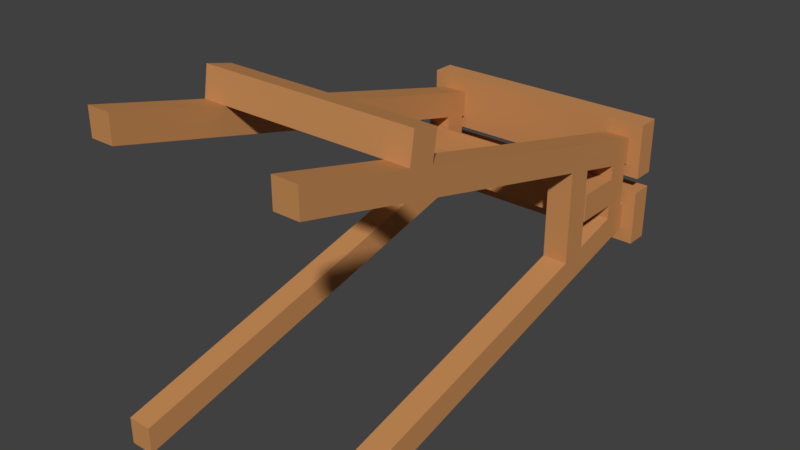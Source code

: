 # Source: ArenaChair_lod1.blend  (saved by Blender 2.78.0; exported with 4.5.12 LTS)
import bpy
from mathutils import Matrix  # noqa: F401  (used for matrix-valued properties, if any)

bpy.ops.wm.read_factory_settings(use_empty=True)
scene = bpy.context.scene
scene.name = 'Scene'

# ---- collections
col_collection_1 = bpy.data.collections.new('Collection 1'); scene.collection.children.link(col_collection_1)

# ---- materials (node trees are filled in below, after node groups)
mat_wood = bpy.data.materials.new('Wood')
mat_wood.alpha_threshold = 0.0
mat_wood.use_transparent_shadow = False
mat_wood.diffuse_color = (0.5596, 0.258, 0.09443, 1.0)
mat_wood.roughness = 0.5
mat_arenachair_itp = bpy.data.materials.new('ArenaChair_ITP')
mat_arenachair_itp.alpha_threshold = 0.0
mat_arenachair_itp.use_transparent_shadow = False
mat_arenachair_itp.diffuse_color = (0.8, 0.5171, 0.07303, 1.0)
mat_arenachair_itp.roughness = 0.5

# ---- material node trees

# ---- world
world_world = bpy.data.worlds.new('World'); scene.world = world_world
world_world.color = (0.05088, 0.05088, 0.05088)
world_world.use_sun_shadow = False
world_world.sun_shadow_jitter_overblur = 0.0
world_world.cycles.sampling_method = 'MANUAL'

# ---- meshes
me_cube_013 = bpy.data.meshes.new('Cube.013')
me_cube_013.from_pydata([(0.1297, 0.8031, 0.1777), (0.198, 0.8031, 0.1777), (0.1297, 0.8031, 0.1501), (0.198, 0.8031, 0.1501), (-0.1943, 0.6351, 0.09726), (-0.1943, 0.7124, 0.09726), (-0.1943, 0.6351, 0.04996), (-0.1943, 0.7124, 0.04996), (0.1847, 0.6351, 0.09726), (0.1847, 0.7124, 0.09726), (0.1847, 0.6351, 0.04996), (0.1847, 0.7124, 0.04996), (0.1414, 0.004149, 0.3423), (0.1414, 0.7619, 0.1543), (0.1414, 0.004149, 0.2959), (0.1414, 0.7619, 0.108), (0.1836, 0.004149, 0.3423), (0.1836, 0.7619, 0.1543), (0.1836, 0.004149, 0.2959), (0.1836, 0.7619, 0.108), (0.1414, 0.7543, 0.1562), (0.1414, 0.7543, 0.1098), (0.1836, 0.7543, 0.1098), (0.1836, 0.7543, 0.1562), (0.1414, 0.7139, 0.1198), (0.1836, 0.7139, 0.1198), (0.1836, 0.7139, 0.1662), (0.1414, 0.7139, 0.1662), (0.1414, 0.6337, 0.1398), (0.1836, 0.6337, 0.1398), (0.1836, 0.6337, 0.1861), (0.1414, 0.6337, 0.1861), (0.1414, 0.5892, 0.1508), (0.1836, 0.5892, 0.1508), (0.1836, 0.5892, 0.1972), (0.1414, 0.5892, 0.1972), (0.1836, 0.004149, -0.1982), (0.1836, 0.7619, -0.0102), (0.1836, 0.004149, -0.1518), (0.1836, 0.7619, 0.03616), (0.1414, 0.004149, -0.1982), (0.1414, 0.7619, -0.0102), (0.1414, 0.004149, -0.1518), (0.1414, 0.7619, 0.03616), (0.1836, 0.7543, -0.01208), (0.1836, 0.7543, 0.03428), (0.1414, 0.7543, 0.03428), (0.1414, 0.7543, -0.01208), (0.1836, 0.7139, 0.02427), (0.1414, 0.7139, 0.02427), (0.1414, 0.7139, -0.02209), (0.1836, 0.7139, -0.02209), (0.1836, 0.6337, 0.004355), (0.1414, 0.6337, 0.004355), (0.1414, 0.6337, -0.042), (0.1836, 0.6337, -0.042), (0.1836, 0.5892, -0.006681), (0.1414, 0.5892, -0.006681), (0.1414, 0.5892, -0.05304), (0.1836, 0.5892, -0.05304), (0.1414, 0.1966, 0.2482), (0.1836, 0.1966, 0.2482), (0.1836, 0.1966, 0.2946), (0.1414, 0.2418, 0.237), (0.1836, 0.2418, 0.237), (0.1836, 0.2418, 0.2833), (0.1414, 0.1966, 0.2946), (0.1414, 0.2418, 0.2833), (0.1836, 0.2502, 0.3338), (0.1836, 0.2049, 0.345), (0.1414, 0.2049, 0.345), (0.1414, 0.2502, 0.3338), (-0.1925, 0.004149, 0.3423), (-0.1925, 0.7619, 0.1543), (-0.1925, 0.004149, 0.2959), (-0.1925, 0.7619, 0.108), (-0.1504, 0.004149, 0.3423), (-0.1504, 0.7619, 0.1543), (-0.1504, 0.004149, 0.2959), (-0.1504, 0.7619, 0.108), (-0.1925, 0.7543, 0.1562), (-0.1925, 0.7543, 0.1098), (-0.1504, 0.7543, 0.1098), (-0.1504, 0.7543, 0.1562), (-0.1925, 0.7139, 0.1198), (-0.1504, 0.7139, 0.1198), (-0.1504, 0.7139, 0.1662), (-0.1925, 0.7139, 0.1662), (-0.1925, 0.6337, 0.1398), (-0.1504, 0.6337, 0.1398), (-0.1504, 0.6337, 0.1861), (-0.1925, 0.6337, 0.1861), (-0.1925, 0.5892, 0.1508), (-0.1504, 0.5892, 0.1508), (-0.1504, 0.5892, 0.1972), (-0.1925, 0.5892, 0.1972), (-0.1504, 0.004149, -0.1982), (-0.1504, 0.7619, -0.0102), (-0.1504, 0.004149, -0.1518), (-0.1504, 0.7619, 0.03616), (-0.1925, 0.004149, -0.1982), (-0.1925, 0.7619, -0.0102), (-0.1925, 0.004149, -0.1518), (-0.1925, 0.7619, 0.03616), (-0.1504, 0.7543, -0.01208), (-0.1504, 0.7543, 0.03428), (-0.1925, 0.7543, 0.03428), (-0.1925, 0.7543, -0.01208), (-0.1504, 0.7139, 0.02427), (-0.1925, 0.7139, 0.02427), (-0.1925, 0.7139, -0.02209), (-0.1504, 0.7139, -0.02209), (-0.1504, 0.6337, 0.004355), (-0.1925, 0.6337, 0.004355), (-0.1925, 0.6337, -0.042), (-0.1504, 0.6337, -0.042), (-0.1504, 0.5892, -0.006681), (-0.1925, 0.5892, -0.006681), (-0.1925, 0.5892, -0.05304), (-0.1504, 0.5892, -0.05304), (-0.1925, 0.1966, 0.2482), (-0.1504, 0.1966, 0.2482), (-0.1504, 0.1966, 0.2946), (-0.1925, 0.2418, 0.2833), (-0.1925, 0.2418, 0.237), (-0.1504, 0.2418, 0.237), (-0.1504, 0.2418, 0.2833), (-0.1925, 0.1966, 0.2946), (-0.1504, 0.2502, 0.3338), (-0.1504, 0.2049, 0.345), (-0.1925, 0.2049, 0.345), (-0.1925, 0.2502, 0.3338), (-0.2155, 0.7617, 0.06057), (-0.2155, 0.8004, 0.06057), (-0.2155, 0.7617, -0.03404), (-0.2155, 0.8004, -0.03404), (0.2057, 0.7617, 0.06057), (0.2057, 0.8004, 0.06057), (0.2057, 0.7617, -0.03404), (0.2057, 0.8004, -0.03404), (-0.2155, 0.7617, 0.181), (-0.2155, 0.8004, 0.181), (-0.2155, 0.7617, 0.08639), (-0.2155, 0.8004, 0.08639), (0.2057, 0.7617, 0.181), (0.2057, 0.8004, 0.181), (0.2057, 0.7617, 0.08639), (0.2057, 0.8004, 0.08639)], [], [(0, 1, 3, 2), (4, 5, 7, 6), (6, 7, 11, 10), (10, 11, 9, 8), (8, 9, 5, 4), (6, 10, 8, 4), (11, 7, 5, 9), (21, 15, 19, 22), (14, 18, 16, 12), (24, 49, 48, 25), (28, 24, 25, 29), (32, 57, 56, 33), (82, 79, 77, 83, 86, 90, 94, 126, 122, 76, 78, 121, 125, 93, 89, 85), (45, 39, 43, 46), (38, 42, 40, 36), (21, 46, 49, 24), (52, 48, 49, 53), (28, 53, 57, 32), (47, 41, 37, 44, 51, 55, 59, 36, 40, 58, 54, 50), (38, 56, 57, 42), (63, 32, 33, 64, 61, 18, 14, 60), (25, 48, 45, 22), (22, 45, 46, 21), (33, 56, 52, 29), (29, 52, 53, 28), (16, 62, 66, 12), (124, 92, 93, 125, 121, 78, 74, 120), (80, 73, 75, 81, 84, 88, 92, 124, 120, 74, 72, 127, 123, 95, 91, 87), (62, 65, 68, 69), (81, 75, 79, 82), (74, 78, 76, 72), (84, 109, 108, 85), (88, 84, 85, 89), (92, 117, 116, 93), (106, 103, 101, 107, 110, 114, 118, 100, 102, 117, 113, 109), (105, 99, 103, 106), (98, 102, 100, 96), (81, 106, 109, 84), (112, 108, 109, 113), (88, 113, 117, 92), (107, 101, 97, 104, 111, 115, 119, 96, 100, 118, 114, 110), (98, 116, 117, 102), (20, 13, 15, 21, 24, 28, 32, 63, 60, 14, 12, 66, 67, 35, 31, 27), (46, 43, 41, 47, 50, 54, 58, 40, 42, 57, 53, 49), (85, 108, 105, 82), (82, 105, 106, 81), (93, 116, 112, 89), (89, 112, 113, 88), (76, 122, 127, 72), (44, 37, 39, 45, 48, 52, 56, 38, 36, 59, 55, 51), (104, 97, 99, 105, 108, 112, 116, 98, 96, 119, 115, 111), (65, 67, 126, 123, 131, 128, 71, 68), (66, 62, 69, 70, 129, 130, 127, 122), (22, 19, 17, 23, 26, 30, 34, 65, 62, 16, 18, 61, 64, 33, 29, 25), (123, 127, 130, 131), (66, 122, 126, 67), (132, 133, 135, 134), (134, 135, 139, 138), (138, 139, 137, 136), (136, 137, 133, 132), (134, 138, 136, 132), (139, 135, 133, 137), (140, 141, 143, 142), (142, 143, 147, 146), (146, 147, 145, 144), (144, 145, 141, 140), (142, 146, 144, 140), (147, 143, 141, 145), (83, 77, 73, 80, 87, 91, 95, 123, 126, 94, 90, 86), (69, 68, 71, 128, 131, 130, 129, 70), (23, 17, 13, 20, 27, 31, 35, 67, 65, 34, 30, 26)])
_uv = me_cube_013.uv_layers.new(name='UVMap')
_uv.uv.foreach_set('vector', [0.9817, 1.014, 0.02143, 1.014, 0.02143, 0.01386, 0.9817, 0.01386, 0.3715, 0.5816, 0.3664, 0.5816, 0.3664, 0.529, 0.3715, 0.529, 0.1631, 0.9466, 0.158, 0.9466, 0.158, 0.4726, 0.1631, 0.4726, 0.3781, 0.5816, 0.373, 0.5816, 0.373, 0.529, 0.3781, 0.529, 0.1697, 0.9466, 0.1647, 0.9466, 0.1647, 0.4726, 0.1697, 0.4726, 0.0007638, 0.9466, 0.0007637, 0.4726, 0.05168, 0.4726, 0.05168, 0.9466, 0.05321, 0.9466, 0.05321, 0.4726, 0.1041, 0.4726, 0.1041, 0.9466, 0.2039, 0.4726, 0.2059, 0.4726, 0.2059, 0.5253, 0.2039, 0.5253, 0.7411, 0.0524, 0.6902, 0.0524, 0.6902, 0.0007899, 0.7411, 0.0007899, 0.2091, 0.6575, 0.2091, 0.5511, 0.26, 0.5511, 0.26, 0.6575, 0.2091, 0.6797, 0.2091, 0.6575, 0.26, 0.6575, 0.26, 0.6797, 0.7411, 0.2143, 0.7411, 0.3896, 0.6902, 0.3896, 0.6902, 0.2143, 0.8984, 0.2596, 0.8979, 0.2617, 0.8979, 0.2101, 0.8984, 0.208, 0.9011, 0.1968, 0.9064, 0.1747, 0.9093, 0.1624, 0.9322, 0.06643, 0.9351, 0.05394, 0.9478, 0.0007899, 0.9478, 0.0524, 0.9351, 0.1055, 0.9322, 0.118, 0.9093, 0.214, 0.9064, 0.2263, 0.9011, 0.2484, 0.3796, 0.529, 0.3816, 0.529, 0.3816, 0.5816, 0.3796, 0.5816, 0.6902, 0.5509, 0.7411, 0.5509, 0.7411, 0.6025, 0.6902, 0.6025, 0.9987, 0.2596, 0.9987, 0.3437, 0.9961, 0.3548, 0.9961, 0.2484, 0.26, 0.529, 0.26, 0.5511, 0.2091, 0.5511, 0.2091, 0.529, 0.9908, 0.2263, 0.9908, 0.377, 0.9879, 0.3893, 0.9879, 0.214, 0.7938, 0.2087, 0.7999, 0.2086, 0.8008, 0.2595, 0.7947, 0.2597, 0.7622, 0.2602, 0.6977, 0.2614, 0.6619, 0.262, 0.1912, 0.2703, 0.1903, 0.2194, 0.661, 0.2111, 0.6968, 0.2104, 0.7613, 0.2093, 0.7524, 0.5381, 0.1222, 0.5353, 0.1224, 0.4843, 0.7526, 0.4872, 0.623, 0.2923, 0.1461, 0.3055, 0.1447, 0.2546, 0.6216, 0.2414, 0.6837, 0.2397, 0.9479, 0.2323, 0.9493, 0.2832, 0.6851, 0.2905, 0.8496, 0.2514, 0.8496, 0.3578, 0.847, 0.3467, 0.847, 0.2626, 0.4141, 0.613, 0.4141, 0.529, 0.465, 0.529, 0.465, 0.613, 0.8579, 0.217, 0.8579, 0.3923, 0.8549, 0.38, 0.8549, 0.2293, 0.3649, 0.529, 0.3649, 0.6795, 0.3139, 0.6795, 0.3139, 0.529, 0.8765, 0.6723, 0.5157, 0.6701, 0.516, 0.6192, 0.8768, 0.6214, 0.6245, 0.3447, 0.1475, 0.358, 0.1461, 0.3071, 0.6231, 0.2938, 0.6852, 0.2921, 0.9494, 0.2847, 0.9508, 0.3356, 0.6866, 0.343, 0.8445, 0.211, 0.845, 0.2131, 0.845, 0.2647, 0.8445, 0.2626, 0.8418, 0.2514, 0.8365, 0.2293, 0.8336, 0.217, 0.8107, 0.121, 0.8077, 0.1085, 0.7951, 0.05539, 0.7951, 0.00378, 0.8077, 0.05693, 0.8107, 0.06942, 0.8336, 0.1654, 0.8365, 0.1777, 0.8418, 0.1998, 0.8837, 0.05693, 0.8807, 0.06942, 0.8802, 0.01328, 0.8832, 0.0007899, 0.2059, 0.5795, 0.2039, 0.5795, 0.2039, 0.5269, 0.2059, 0.5269, 0.7935, 0.0524, 0.7426, 0.0524, 0.7426, 0.0007899, 0.7935, 0.0007899, 0.2615, 0.6575, 0.2615, 0.5511, 0.3124, 0.5511, 0.3124, 0.6575, 0.2615, 0.6797, 0.2615, 0.6575, 0.3124, 0.6575, 0.3124, 0.6797, 0.7935, 0.2143, 0.7935, 0.3896, 0.7426, 0.3896, 0.7426, 0.2143, 0.8445, 0.3467, 0.845, 0.3446, 0.845, 0.3962, 0.8445, 0.3983, 0.8418, 0.4094, 0.8365, 0.4316, 0.8336, 0.4439, 0.7951, 0.6055, 0.7951, 0.5539, 0.8336, 0.3923, 0.8365, 0.38, 0.8418, 0.3578, 0.3832, 0.529, 0.3852, 0.529, 0.3852, 0.5816, 0.3832, 0.5816, 0.7426, 0.5509, 0.7935, 0.5509, 0.7935, 0.6025, 0.7426, 0.6025, 0.8445, 0.2626, 0.8445, 0.3467, 0.8418, 0.3578, 0.8418, 0.2514, 0.3124, 0.529, 0.3124, 0.5511, 0.2615, 0.5511, 0.2615, 0.529, 0.8365, 0.2293, 0.8365, 0.38, 0.8336, 0.3923, 0.8336, 0.217, 0.1573, 0.4485, 0.1494, 0.4485, 0.1494, 0.3975, 0.1573, 0.3975, 0.1996, 0.3975, 0.2837, 0.3975, 0.3303, 0.3974, 0.9433, 0.3971, 0.9433, 0.448, 0.3303, 0.4484, 0.2837, 0.4484, 0.1996, 0.4484, 0.1223, 0.5665, 0.9433, 0.5604, 0.9437, 0.6113, 0.1226, 0.6174, 0.9987, 0.208, 0.9992, 0.2101, 0.9992, 0.2617, 0.9987, 0.2596, 0.9961, 0.2484, 0.9908, 0.2263, 0.9879, 0.214, 0.965, 0.118, 0.962, 0.1055, 0.9493, 0.0524, 0.9493, 0.0007899, 0.962, 0.05394, 0.965, 0.06643, 0.9879, 0.1624, 0.9908, 0.1747, 0.9961, 0.1968, 0.9987, 0.3437, 0.9992, 0.3416, 0.9992, 0.3932, 0.9987, 0.3953, 0.9961, 0.4064, 0.9908, 0.4286, 0.9879, 0.4409, 0.9493, 0.6025, 0.9493, 0.5509, 0.9879, 0.3893, 0.9908, 0.377, 0.9961, 0.3548, 0.9011, 0.2484, 0.9011, 0.3548, 0.8984, 0.3437, 0.8984, 0.2596, 0.5175, 0.529, 0.5175, 0.613, 0.4666, 0.613, 0.4666, 0.529, 0.9093, 0.214, 0.9093, 0.3893, 0.9064, 0.377, 0.9064, 0.2263, 0.5699, 0.529, 0.5699, 0.6795, 0.519, 0.6795, 0.519, 0.529, 0.3484, 0.6523, 0.1204, 0.6497, 0.121, 0.5988, 0.349, 0.6014, 0.847, 0.3983, 0.8465, 0.3962, 0.8465, 0.3446, 0.847, 0.3467, 0.8496, 0.3578, 0.8549, 0.38, 0.8579, 0.3923, 0.8964, 0.5539, 0.8964, 0.6055, 0.8579, 0.4439, 0.8549, 0.4316, 0.8496, 0.4094, 0.8984, 0.3953, 0.8979, 0.3932, 0.8979, 0.3416, 0.8984, 0.3437, 0.9011, 0.3548, 0.9064, 0.377, 0.9093, 0.3893, 0.9478, 0.5509, 0.9478, 0.6025, 0.9093, 0.4409, 0.9064, 0.4286, 0.9011, 0.4064, 0.1411, 0.471, 0.1411, 0.4184, 0.1411, 0.05345, 0.1411, 0.0007899, 0.1953, 0.0007899, 0.1953, 0.05345, 0.1953, 0.4184, 0.1953, 0.471, 0.6344, 0.05345, 0.6344, 0.0007899, 0.6886, 0.0007899, 0.6886, 0.05345, 0.6886, 0.4184, 0.6886, 0.471, 0.6344, 0.471, 0.6344, 0.4184, 0.7246, 0.8378, 0.7247, 0.8444, 0.688, 0.6924, 0.6879, 0.6859, 0.6878, 0.6512, 0.6876, 0.5822, 0.6875, 0.544, 0.6867, 0.2453, 0.6865, 0.2064, 0.6861, 0.04093, 0.7227, 0.1928, 0.7232, 0.3583, 0.7233, 0.3972, 0.7242, 0.6959, 0.7243, 0.7341, 0.7245, 0.8031, 0.8107, 0.06942, 0.8077, 0.05693, 0.8083, 0.0007899, 0.8113, 0.01328, 0.6344, 0.05345, 0.6344, 0.4184, 0.6223, 0.4184, 0.6223, 0.05345, 0.2023, 0.5779, 0.1998, 0.5779, 0.1998, 0.4726, 0.2023, 0.4726, 0.1738, 0.9992, 0.1713, 0.9992, 0.1713, 0.4726, 0.1738, 0.4726, 0.1942, 0.5779, 0.1916, 0.5779, 0.1916, 0.4726, 0.1942, 0.4726, 0.186, 0.9992, 0.1835, 0.9992, 0.1835, 0.4726, 0.186, 0.4726, 0.2091, 0.5274, 0.2091, 0.0007899, 0.3109, 0.0007899, 0.3109, 0.5274, 0.519, 0.5274, 0.519, 0.0007899, 0.6207, 0.0007899, 0.6207, 0.5274, 0.1983, 0.5779, 0.1957, 0.5779, 0.1957, 0.4726, 0.1983, 0.4726, 0.1779, 0.9992, 0.1753, 0.9992, 0.1753, 0.4726, 0.1779, 0.4726, 0.1901, 0.5779, 0.1876, 0.5779, 0.1876, 0.4726, 0.1901, 0.4726, 0.1794, 0.4726, 0.182, 0.4726, 0.182, 0.9992, 0.1794, 0.9992, 0.3124, 0.5274, 0.3124, 0.0007899, 0.4142, 0.0007899, 0.4142, 0.5274, 0.4158, 0.5274, 0.4158, 0.0007899, 0.5175, 0.0007899, 0.5175, 0.5274, 0.002813, 0.05345, 0.0007637, 0.05345, 0.0007637, 0.00079, 0.002813, 0.00079, 0.01371, 0.00079, 0.03537, 0.00079, 0.04737, 0.00079, 0.1411, 0.0007899, 0.1411, 0.05345, 0.04737, 0.05345, 0.03537, 0.05345, 0.01371, 0.05345, 0.2075, 0.471, 0.1953, 0.471, 0.1953, 0.4184, 0.1953, 0.05345, 0.1953, 0.0007899, 0.2075, 0.0007899, 0.2075, 0.05345, 0.2075, 0.4184, 0.002814, 0.471, 0.0007639, 0.471, 0.0007639, 0.4184, 0.002814, 0.4184, 0.01371, 0.4184, 0.03537, 0.4184, 0.04737, 0.4184, 0.1411, 0.4184, 0.1411, 0.471, 0.04737, 0.471, 0.03537, 0.471, 0.01371, 0.471])
me_cube_013.materials.append(mat_wood)
me_cube_013.materials.append(mat_arenachair_itp)
me_cube_013.use_remesh_preserve_volume = False
me_cube_013.use_remesh_preserve_attributes = False
me_cube_013.use_mirror_vertex_groups = False
me_cube_013.update()

# ---- objects
ob_cube_003 = bpy.data.objects.new('Cube.003', me_cube_013)

# ---- transforms, parenting, visibility, modifiers, constraints
ob_cube_003.location = (0.0, 0.0, 0.0)
ob_cube_003.scale = (1.0, 1.0, 1.0)
ob_cube_003.lock_scale = (True, True, True)
ob_cube_003.lineart.crease_threshold = 0.0

# ---- collection membership
col_collection_1.objects.link(ob_cube_003)

# ---- scene / render settings (as saved in the file)
scene.frame_start = 1; scene.frame_end = 250; scene.frame_set(1)
scene.render.engine = 'BLENDER_EEVEE_NEXT'
scene.render.resolution_percentage = 50
scene.render.dither_intensity = 0.0
scene.cycles.use_denoising = False
scene.cycles.samples = 128
scene.cycles.sampling_pattern = 'TABULATED_SOBOL'
scene.cycles.light_sampling_threshold = 0.0
scene.cycles.use_adaptive_sampling = False
scene.cycles.use_light_tree = False
scene.cycles.blur_glossy = 0.0
scene.cycles.sample_clamp_indirect = 0.0
scene.view_settings.view_transform = 'Standard'
bpy.context.view_layer.update()

# ---- added for rendering (the .blend has no active camera and no usable light): camera, sun
cam_auto = bpy.data.cameras.new('AutoCamera')
cam_auto.lens = 50.0
cam_auto.sensor_width = 36.0
cam_auto.clip_end = 1000.0
ob_auto_camera = bpy.data.objects.new('AutoCamera', cam_auto)
scene.collection.objects.link(ob_auto_camera)
ob_auto_camera.location = (0.970193, -0.766497, 0.853475)
ob_auto_camera.rotation_euler = (1.09748, -7.21219e-08, 0.694738)
scene.camera = ob_auto_camera
light_auto_sun = bpy.data.lights.new('AutoSun', 'SUN')
light_auto_sun.energy = 3.0
light_auto_sun.angle = 0.0523599
ob_auto_sun = bpy.data.objects.new('AutoSun', light_auto_sun)
scene.collection.objects.link(ob_auto_sun)
ob_auto_sun.rotation_euler = (0.872665, 0.174533, 0.523599)
bpy.context.view_layer.update()
